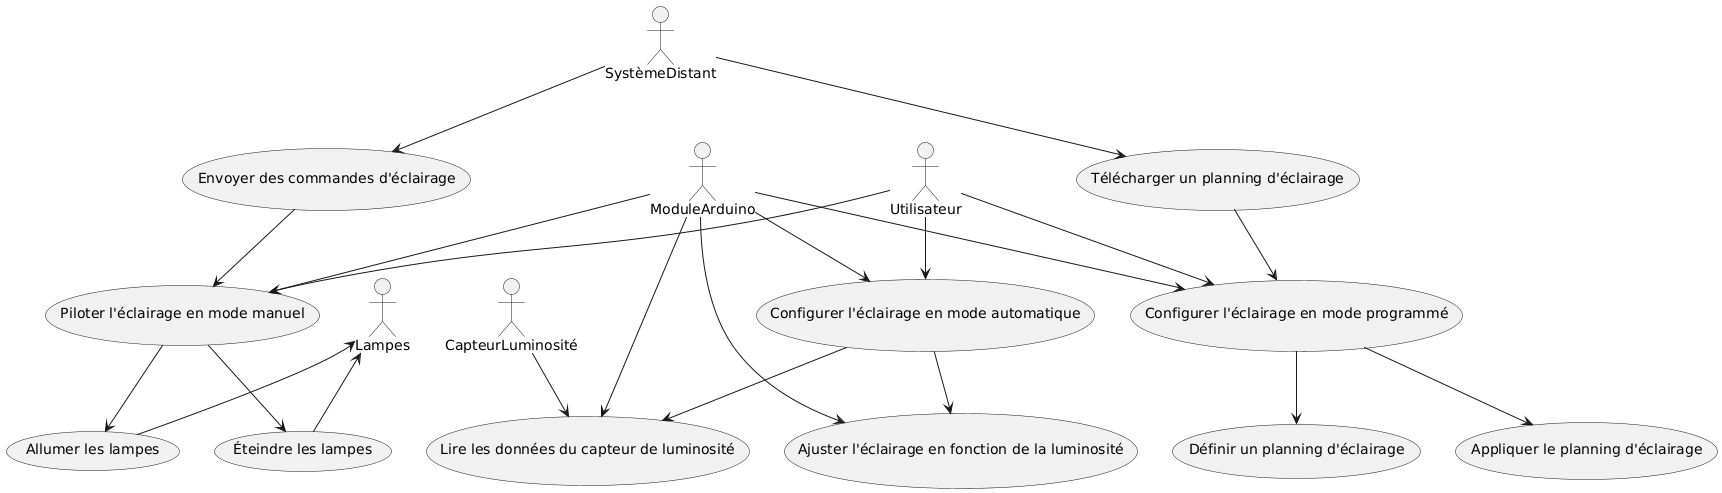

The diagram above was rendered by PlantUML. Its source (embedded in the PNG):
@startuml
actor Utilisateur
actor SystèmeDistant
actor CapteurLuminosité
actor Lampes
actor ModuleArduino

Utilisateur --> (Piloter l'éclairage en mode manuel)
Utilisateur --> (Configurer l'éclairage en mode programmé)
Utilisateur --> (Configurer l'éclairage en mode automatique)

SystèmeDistant --> (Télécharger un planning d'éclairage)
SystèmeDistant --> (Envoyer des commandes d'éclairage)

CapteurLuminosité --> (Lire les données du capteur de luminosité)

Lampes <-- (Allumer les lampes)
Lampes <-- (Éteindre les lampes)

ModuleArduino --> (Piloter l'éclairage en mode manuel)
ModuleArduino --> (Configurer l'éclairage en mode programmé)
ModuleArduino --> (Configurer l'éclairage en mode automatique)
ModuleArduino --> (Lire les données du capteur de luminosité)
ModuleArduino --> (Ajuster l'éclairage en fonction de la luminosité)

(Piloter l'éclairage en mode manuel) --> (Allumer les lampes)
(Piloter l'éclairage en mode manuel) --> (Éteindre les lampes)

(Configurer l'éclairage en mode programmé) --> (Définir un planning d'éclairage)
(Configurer l'éclairage en mode programmé) --> (Appliquer le planning d'éclairage)

(Configurer l'éclairage en mode automatique) --> (Lire les données du capteur de luminosité)
(Configurer l'éclairage en mode automatique) --> (Ajuster l'éclairage en fonction de la luminosité)

(Télécharger un planning d'éclairage) --> (Configurer l'éclairage en mode programmé)
(Envoyer des commandes d'éclairage) --> (Piloter l'éclairage en mode manuel)
@enduml